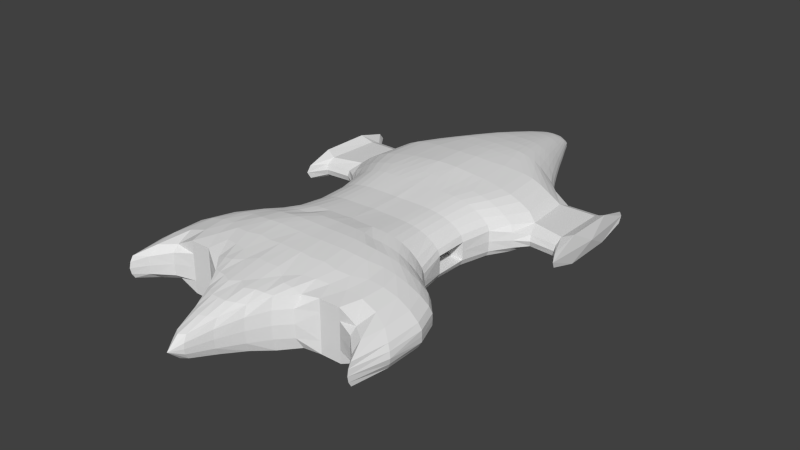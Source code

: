 # Source: carrier.blend  (saved by Blender 2.67.0; exported with 4.5.12 LTS)
import bpy
from mathutils import Matrix  # noqa: F401  (used for matrix-valued properties, if any)

bpy.ops.wm.read_factory_settings(use_empty=True)
scene = bpy.context.scene
scene.name = 'Scene'

# ---- collections
col_collection_1 = bpy.data.collections.new('Collection 1'); scene.collection.children.link(col_collection_1)

# ---- world
world_world = bpy.data.worlds.new('World'); scene.world = world_world
world_world.color = (0.05088, 0.05088, 0.05088)
world_world.use_sun_shadow = False
world_world.sun_shadow_jitter_overblur = 0.0
world_world.cycles.sampling_method = 'MANUAL'
world_world.cycles.sample_map_resolution = 256

# ---- meshes
me_cube_001 = bpy.data.meshes.new('Cube.001')
me_cube_001.from_pydata([(3.613, -4.86, 0.1515), (3.401, -5.875, 0.1596), (3.538, -4.818, 0.301), (3.612, -3.819, 0.1505), (3.524, -3.831, 0.3023), (3.398, -5.795, 0.2942), (3.172, -5.518, 0.2325), (3.268, -3.794, 0.4816), (3.283, -4.619, 0.4716), (3.369, -3.157, 0.1502), (3.287, -3.173, 0.3032), (3.049, -3.176, 0.4802), (3.171, -5.237, 0.4389), (2.767, -5.104, 0.3016), (2.907, -3.754, 0.6387), (2.723, -3.184, 0.6398), (2.891, -4.438, 0.5988), (3.009, -2.755, 0.1491), (2.937, -2.76, 0.3022), (2.72, -2.763, 0.4805), (2.427, -2.768, 0.6419), (2.784, -4.933, 0.4552), (2.291, -4.906, 0.3627), (2.5, -3.752, 0.7421), (2.377, -3.188, 0.7517), (2.131, -2.765, 0.7593), (2.449, -4.372, 0.7182), (1.732, -4.906, 0.3627), (2.561, -2.418, 0.1485), (2.497, -2.419, 0.3013), (2.31, -2.42, 0.4817), (2.063, -2.421, 0.6466), (1.809, -2.42, 0.7624), (2.291, -4.906, 0.7014), (1.732, -4.906, 0.7014), (2.112, -3.782, 0.7992), (2.034, -3.194, 0.8179), (1.83, -2.764, 0.8255), (1.552, -2.42, 0.8266), (2.011, -4.376, 0.7652), (1.226, -5.168, 0.37), (2.194, -1.99, 0.1786), (2.139, -1.995, 0.325), (1.978, -1.995, 0.4978), (1.768, -1.995, 0.6565), (1.548, -1.995, 0.7666), (1.328, -1.995, 0.8281), (1.587, -4.432, 0.7805), (1.289, -5.003, 0.6734), (1.758, -3.969, 0.8438), (1.664, -3.305, 0.9015), (1.504, -2.813, 0.9027), (1.295, -2.42, 0.8674), (1.108, -1.995, 0.8672), (0.8995, -5.52, 0.364), (2.024, -1.18, 0.2458), (1.958, -1.181, 0.3837), (1.82, -1.181, 0.518), (1.636, -1.181, 0.6322), (1.436, -1.181, 0.7152), (1.233, -1.181, 0.7662), (1.028, -1.181, 0.7961), (1.245, -4.494, 0.8112), (1.388, -4.019, 0.879), (0.8847, -5.438, 0.6878), (1.32, -3.338, 0.9459), (1.199, -2.828, 0.9437), (1.038, -2.42, 0.8814), (0.8882, -1.995, 0.8807), (0.8243, -1.181, 0.8092), (1.047, -5.017, 0.7568), (0.6182, -6.038, 0.3207), (2.028, -0.2945, 0.2458), (1.961, -0.2911, 0.4108), (1.822, -0.2898, 0.5381), (1.638, -0.2895, 0.6448), (1.438, -0.2894, 0.7223), (1.235, -0.2894, 0.7702), (1.031, -0.2897, 0.7982), (0.8267, -0.2912, 0.8109), (0.9189, -4.576, 0.8222), (0.9915, -3.963, 0.914), (0.9767, -3.336, 0.9662), (0.8072, -5.028, 0.7898), (0.59, -5.924, 0.5791), (0.8979, -2.83, 0.9719), (0.7839, -2.41, 0.9351), (0.6681, -1.995, 0.8827), (0.6201, -1.182, 0.8138), (0.6226, -0.2966, 0.8165), (0.6915, -5.502, 0.7165), (0.3615, -6.675, 0.2359), (2.207, 0.5147, 0.2794), (2.146, 0.5271, 0.4262), (1.982, 0.5304, 0.5685), (1.772, 0.5308, 0.6991), (1.554, 0.5308, 0.7901), (1.335, 0.5308, 0.8416), (1.115, 0.5308, 0.8738), (0.8955, 0.5284, 0.8862), (0.6772, 0.5106, 0.8927), (0.4166, -0.3006, 0.8202), (0.5823, -4.856, 0.8027), (0.6444, -4.017, 0.9192), (0.6467, -3.351, 0.9699), (0.5992, -2.836, 0.9802), (0.4815, -5.545, 0.7352), (0.3366, -6.525, 0.4566), (0.5251, -2.409, 0.9528), (0.4478, -1.995, 0.8836), (0.4151, -1.182, 0.8163), (0.4525, 0.5039, 0.8987), (0.4057, -6.055, 0.6212), (0.1693, -7.31, 0.1366), (2.606, 0.9275, 0.2132), (2.508, 0.9973, 0.3715), (2.274, 1.029, 0.5349), (2.033, 1.034, 0.6805), (1.789, 1.034, 0.7842), (1.545, 1.034, 0.8451), (1.295, 1.046, 0.8841), (1.043, 1.053, 0.9075), (0.7863, 1.046, 0.9282), (0.2639, -2.405, 0.9551), (0.2257, -1.991, 0.8836), (0.5225, 1.041, 0.9479), (0.2091, -0.3072, 0.8229), (0.2086, -1.177, 0.8184), (0.227, 0.4965, 0.8997), (0.3229, -3.994, 0.9365), (0.3242, -3.353, 0.9726), (0.3009, -2.838, 0.9808), (0.2833, -5.215, 0.7794), (0.2409, -5.657, 0.7373), (0.2065, -6.159, 0.6366), (0.1433, -7.206, 0.2968), (0.2607, 1.038, 0.9587), (0.2993, -4.692, 0.8594), (0.1738, -6.674, 0.4825), (2.961, 1.202, 0.157), (2.83, 1.569, 0.2962), (2.587, 1.677, 0.4873), (2.277, 1.69, 0.6533), (1.993, 1.691, 0.7675), (1.708, 1.701, 0.8337), (1.408, 1.728, 0.8846), (1.126, 1.733, 0.9295), (0.8451, 1.708, 0.9659), (0.5631, 1.697, 0.9997), (0.2824, 1.697, 1.025), (3.718, 1.141, 0.157), (2.452, 2.832, 0.4764), (2.161, 2.827, 0.6527), (1.892, 2.827, 0.7686), (1.62, 2.814, 0.832), (1.338, 2.764, 0.8834), (1.069, 2.718, 0.9307), (0.7965, 2.641, 0.9649), (0.5293, 2.6, 0.9945), (0.2654, 2.585, 1.018), (3.711, 1.389, 0.2717), (2.706, 2.894, 0.2631), (0.6848, 3.317, 0.9372), (0.4576, 3.299, 0.9575), (0.2298, 3.291, 0.9723), (3.961, 0.7068, 0.1859), (2.012, 3.409, 0.4822), (1.789, 3.401, 0.6546), (1.566, 3.4, 0.7695), (1.345, 3.398, 0.8291), (1.128, 3.376, 0.8755), (0.9118, 3.358, 0.912), (0.5753, 3.812, 0.9071), (0.387, 3.804, 0.9185), (0.1948, 3.801, 0.9263), (3.683, 2.972, 0.223), (4.003, 1.481, 0.3937), (2.224, 3.442, 0.2831), (0.7627, 3.815, 0.8938), (0.4869, 4.325, 0.8468), (0.3246, 4.318, 0.8564), (0.1619, 4.313, 0.8616), (2.751, 3.234, 0.1083), (1.684, 3.796, 0.4834), (1.497, 3.787, 0.6547), (1.31, 3.786, 0.7697), (1.125, 3.79, 0.8282), (0.9442, 3.804, 0.8708), (0.6479, 4.329, 0.8317), (0.3994, 4.891, 0.7551), (0.2634, 4.886, 0.7644), (0.1296, 4.88, 0.7694), (3.683, 3.273, 0.1002), (4.0, 2.878, 0.3797), (2.271, 3.507, 0.1235), (1.845, 3.831, 0.2893), (0.5346, 4.894, 0.7392), (0.3149, 5.476, 0.6287), (0.205, 5.474, 0.6381), (0.09905, 5.464, 0.6447), (1.419, 4.348, 0.4349), (1.275, 4.33, 0.5796), (1.121, 4.322, 0.6887), (0.9639, 4.321, 0.7596), (0.8065, 4.325, 0.8052), (0.1535, 6.048, 0.498), (3.996, 3.679, 0.1636), (1.885, 3.871, 0.1292), (1.531, 4.378, 0.2746), (0.6675, 4.895, 0.7111), (0.4233, 5.474, 0.6132), (0.2395, 6.042, 0.4905), (0.07187, 6.032, 0.5067), (1.159, 4.941, 0.3699), (1.049, 4.92, 0.4949), (0.9265, 4.906, 0.5944), (0.7983, 4.898, 0.6648), (0.1238, 6.458, 0.3762), (0.05383, 6.442, 0.3862), (1.584, 4.408, 0.1243), (1.243, 4.969, 0.2325), (0.5278, 5.478, 0.585), (0.3218, 6.028, 0.4794), (0.1941, 6.437, 0.373), (1.29, 4.991, 0.09761), (0.8967, 5.552, 0.2866), (0.8186, 5.523, 0.3907), (0.7267, 5.502, 0.4767), (0.6296, 5.486, 0.5412), (0.15, 6.606, 0.322), (0.2166, 6.576, 0.3163), (0.0783, 6.637, 0.318), (0.9557, 5.583, 0.173), (0.3964, 6.041, 0.4522), (0.2542, 6.39, 0.3751), (0.991, 5.604, 0.05831), (0.6497, 6.154, 0.2031), (0.6024, 6.106, 0.2868), (0.5356, 6.08, 0.3583), (0.4702, 6.049, 0.4149), (0.2955, 6.438, 0.3418), (0.6849, 6.196, 0.1131), (0.3517, 6.428, 0.3186), (0.2751, 6.645, 0.2602), (0.7074, 6.222, 0.02034), (0.4552, 6.603, 0.1422), (0.4437, 6.515, 0.2078), (0.3792, 6.501, 0.2669), (0.3096, 6.728, 0.2025), (0.4674, 6.666, 0.07503), (0.3544, 6.769, 0.1441), (0.475, 6.709, 0.00462), (0.3848, 6.801, 0.09313), (0.3622, 6.907, 0.0335), (0.3632, 6.956, -0.009289), (0.1263, 7.142, 0.01659), (0.1294, 6.992, 0.1326), (0.2654, 7.033, 0.02592), (0.1537, 6.765, 0.2475), (0.2521, 6.871, 0.153), (0.317, 6.911, 0.08641), (0.3104, 7.041, -0.02042), (0.3339, 7.033, -0.04398), (3.613, -4.86, -0.1515), (3.401, -5.875, -0.1596), (3.406, -5.909, 0.0), (3.646, -4.883, 0.0), (3.538, -4.818, -0.301), (3.162, -5.526, 0.0), (3.612, -3.819, -0.1505), (3.524, -3.831, -0.3023), (3.398, -5.795, -0.2942), (3.172, -5.518, -0.2325), (3.618, -3.823, 0.0), (3.268, -3.794, -0.4816), (3.283, -4.619, -0.4716), (2.766, -5.113, 0.0), (3.369, -3.157, -0.1502), (3.287, -3.173, -0.3032), (3.049, -3.176, -0.4802), (3.171, -5.237, -0.4389), (2.767, -5.104, -0.3016), (3.376, -3.16, 0.0), (2.907, -3.754, -0.6387), (2.723, -3.184, -0.6398), (2.891, -4.438, -0.5988), (2.291, -4.906, 0.0), (3.009, -2.755, -0.1491), (2.937, -2.76, -0.3022), (2.72, -2.763, -0.4805), (2.427, -2.768, -0.6419), (2.784, -4.933, -0.4552), (2.291, -4.906, -0.3627), (3.016, -2.755, 0.0), (2.5, -3.752, -0.7421), (2.377, -3.188, -0.7517), (2.131, -2.765, -0.7593), (2.449, -4.372, -0.7182), (1.732, -4.906, -0.3627), (1.732, -4.906, 0.0), (2.561, -2.418, -0.1485), (2.497, -2.419, -0.3013), (2.31, -2.42, -0.4817), (2.063, -2.421, -0.6466), (1.809, -2.42, -0.7624), (2.291, -4.906, -0.7014), (1.732, -4.906, -0.7014), (1.241, -5.186, 0.0), (2.573, -2.413, 0.0), (2.112, -3.782, -0.7992), (2.034, -3.194, -0.8179), (1.83, -2.764, -0.8255), (1.552, -2.42, -0.8266), (2.011, -4.376, -0.7652), (1.226, -5.168, -0.37), (2.194, -1.99, -0.1786), (2.139, -1.995, -0.3158), (1.978, -1.995, -0.4886), (1.768, -1.995, -0.6565), (1.546, -1.996, -0.7666), (1.328, -1.995, -0.8281), (1.587, -4.432, -0.7805), (1.289, -5.003, -0.6734), (0.905, -5.547, 0.0), (2.207, -1.98, 0.0), (1.783, -3.92, -0.8215), (1.699, -3.222, -0.855), (1.527, -2.767, -0.8656), (1.295, -2.42, -0.8674), (1.108, -1.995, -0.861), (0.8995, -5.52, -0.364), (2.024, -1.18, -0.2397), (1.958, -1.181, -0.3645), (1.822, -1.18, -0.4969), (1.646, -1.177, -0.6181), (1.464, -1.174, -0.6995), (1.269, -1.171, -0.7453), (1.062, -1.172, -0.7681), (1.245, -4.494, -0.8112), (1.4, -3.99, -0.8883), (0.8847, -5.438, -0.6878), (0.6231, -6.064, 0.0), (2.024, -1.18, 0.002666), (1.355, -3.239, -0.8708), (1.223, -2.771, -0.88), (1.038, -2.42, -0.8751), (0.8882, -1.995, -0.8556), (0.8479, -1.181, -0.7798), (1.047, -5.017, -0.7568), (0.6182, -6.038, -0.3207), (2.028, -0.2945, -0.2397), (1.961, -0.2913, -0.3958), (1.824, -0.2918, -0.5158), (1.65, -0.3003, -0.6281), (1.474, -0.33, -0.7005), (1.28, -0.343, -0.7396), (1.072, -0.346, -0.7554), (0.8579, -0.3484, -0.7678), (0.9132, -4.572, -0.9017), (1.003, -3.934, -0.9775), (0.9925, -3.292, -0.9835), (0.8072, -5.028, -0.7898), (0.59, -5.924, -0.5791), (0.3707, -6.692, 0.0), (2.028, -0.2945, 0.0), (0.907, -2.806, -0.9661), (0.7799, -2.422, -0.8834), (0.6681, -1.995, -0.8764), (0.6308, -1.191, -0.7991), (0.639, -0.3441, -0.79), (0.6915, -5.502, -0.7165), (0.3615, -6.675, -0.2359), (2.207, 0.5147, -0.2794), (2.146, 0.5271, -0.417), (1.982, 0.5304, -0.5319), (1.772, 0.5308, -0.6808), (1.582, 0.4451, -0.766), (1.366, 0.4311, -0.8134), (1.142, 0.4358, -0.82), (0.9168, 0.4371, -0.8252), (0.6885, 0.4415, -0.8533), (0.422, -0.3212, -0.8076), (0.5778, -4.843, -0.8846), (0.6546, -3.989, -0.9849), (0.659, -3.313, -1.01), (0.6059, -2.815, -0.993), (0.4815, -5.545, -0.7352), (0.3366, -6.525, -0.4566), (0.1745, -7.323, 0.0), (2.219, 0.5057, 0.0), (0.5229, -2.423, -0.8834), (0.4478, -1.995, -0.8836), (0.4177, -1.185, -0.8114), (0.4569, 0.4664, -0.8766), (0.4057, -6.055, -0.6212), (0.1693, -7.31, -0.1366), (2.606, 0.9275, -0.2132), (2.508, 0.9973, -0.3715), (2.274, 1.029, -0.5166), (2.033, 1.034, -0.6439), (1.789, 1.034, -0.775), (1.545, 1.034, -0.8446), (1.287, 1.063, -0.848), (1.033, 1.071, -0.8529), (0.7714, 1.095, -0.8677), (0.2643, -2.408, -0.9704), (0.2257, -1.991, -0.8836), (0.5142, 1.094, -0.8791), (0.2098, -0.3008, -0.8152), (0.2088, -1.175, -0.8159), (0.2264, 0.5238, -0.8839), (0.3304, -3.969, -0.9871), (0.3322, -3.313, -1.013), (0.3054, -2.814, -1.017), (0.2833, -5.215, -0.7794), (0.2409, -5.657, -0.7373), (0.2065, -6.159, -0.6366), (0.1433, -7.206, -0.2968), (2.625, 0.9143, 0.0), (0.2614, 1.035, -0.8836), (0.3018, -4.692, -0.9191), (0.1738, -6.674, -0.4825), (2.961, 1.202, -0.157), (2.83, 1.569, -0.2962), (2.587, 1.677, -0.4873), (2.277, 1.69, -0.6442), (1.993, 1.691, -0.767), (1.712, 1.691, -0.8297), (1.43, 1.691, -0.8706), (1.148, 1.691, -0.8777), (0.8278, 1.839, -0.8727), (0.5482, 1.864, -0.8735), (0.2749, 1.853, -0.8691), (2.983, 1.147, 0.0), (3.693, 1.099, 0.0), (3.718, 1.141, -0.157), (2.452, 2.832, -0.4624), (2.161, 2.827, -0.6337), (1.892, 2.827, -0.746), (1.623, 2.827, -0.8049), (1.354, 2.827, -0.8457), (1.085, 2.827, -0.8574), (0.8162, 2.827, -0.8585), (0.5471, 2.827, -0.8585), (0.2761, 2.801, -0.85), (3.711, 1.389, -0.2717), (2.706, 2.894, -0.2565), (0.6758, 3.4, -0.7842), (0.4531, 3.4, -0.7842), (0.2288, 3.4, -0.7842), (3.99, 0.6044, 0.0), (3.961, 0.7068, -0.1859), (2.012, 3.409, -0.4611), (1.789, 3.401, -0.6001), (1.566, 3.4, -0.6926), (1.344, 3.4, -0.7401), (1.121, 3.4, -0.7745), (0.8984, 3.4, -0.7836), (0.5654, 3.786, -0.7503), (0.379, 3.786, -0.7503), (0.1914, 3.788, -0.7503), (3.683, 2.972, -0.223), (4.003, 1.481, -0.3937), (2.224, 3.442, -0.3), (0.7516, 3.786, -0.7496), (0.4816, 4.315, -0.7106), (0.3201, 4.315, -0.7129), (0.1595, 4.315, -0.7132), (2.751, 3.234, -0.1045), (1.684, 3.796, -0.4393), (1.497, 3.787, -0.5725), (1.31, 3.786, -0.6618), (1.124, 3.786, -0.7076), (0.9378, 3.786, -0.7409), (0.6429, 4.315, -0.7041), (0.3968, 4.891, -0.6658), (0.2609, 4.891, -0.6699), (0.1281, 4.889, -0.6711), (4.094, 2.187, 0.0), (3.683, 3.273, -0.1002), (4.0, 2.878, -0.3797), (2.271, 3.507, -0.1067), (1.845, 3.831, -0.2885), (0.5324, 4.89, -0.6565), (0.3136, 5.478, -0.6059), (0.2037, 5.479, -0.611), (0.09823, 5.472, -0.6137), (2.76, 3.282, 0.0), (1.419, 4.348, -0.4037), (1.275, 4.33, -0.5161), (1.121, 4.321, -0.5999), (0.9629, 4.317, -0.654), (0.8033, 4.315, -0.6878), (0.1528, 6.051, -0.538), (3.982, 3.798, 0.0), (3.642, 3.325, 0.0), (3.996, 3.679, -0.1636), (1.885, 3.871, -0.1538), (2.283, 3.521, 0.003825), (1.531, 4.378, -0.2761), (0.6661, 4.892, -0.6374), (0.4223, 5.474, -0.5959), (0.2388, 6.044, -0.5336), (0.07146, 6.037, -0.5426), (1.159, 4.941, -0.3776), (1.049, 4.919, -0.4746), (0.9263, 4.905, -0.5504), (0.7978, 4.896, -0.6033), (0.1236, 6.46, -0.4642), (0.05367, 6.445, -0.4703), (1.584, 4.408, -0.1472), (1.891, 3.883, -0.006782), (1.243, 4.969, -0.2674), (0.5272, 5.478, -0.5762), (0.3213, 6.029, -0.5259), (0.1937, 6.438, -0.462), (1.29, 4.991, -0.1512), (0.8966, 5.552, -0.3509), (0.8186, 5.522, -0.4315), (0.7266, 5.502, -0.4964), (0.6293, 5.485, -0.5442), (0.1498, 6.607, -0.4297), (0.2164, 6.577, -0.4248), (0.07819, 6.639, -0.4271), (0.9557, 5.583, -0.2591), (1.599, 4.419, -0.01326), (0.396, 6.041, -0.5068), (0.2539, 6.39, -0.4623), (0.991, 5.604, -0.1598), (1.304, 4.999, -0.02974), (0.6497, 6.154, -0.3209), (0.6023, 6.106, -0.3849), (0.5355, 6.08, -0.4385), (0.47, 6.049, -0.4797), (0.2953, 6.438, -0.4394), (0.6849, 6.196, -0.2483), (0.3515, 6.428, -0.4217), (0.275, 6.646, -0.3848), (0.7074, 6.222, -0.1676), (1.003, 5.61, -0.05333), (0.4552, 6.603, -0.291), (0.4437, 6.515, -0.3398), (0.3791, 6.501, -0.3851), (0.3095, 6.728, -0.3434), (0.4674, 6.666, -0.2373), (0.3543, 6.769, -0.2991), (0.475, 6.709, -0.1763), (0.7196, 6.22, -0.07554), (0.3848, 6.801, -0.2589), (0.3622, 6.907, -0.2115), (0.3632, 6.956, -0.1763), (0.5004, 6.679, -0.08659), (0.3511, 6.994, -0.09472), (0.1254, 7.195, -0.09354), (0.1263, 7.142, -0.1964), (0.2644, 7.095, -0.09447), (0.1294, 6.992, -0.2919), (0.2654, 7.033, -0.2059), (0.1536, 6.765, -0.3777), (0.252, 6.871, -0.3076), (0.317, 6.911, -0.2563), (0.3104, 7.042, -0.1678), (0.3339, 7.033, -0.1473), (-3.613, -4.86, 0.1515), (-3.401, -5.875, 0.1596), (-3.538, -4.818, 0.301), (-3.612, -3.819, 0.1505), (-3.524, -3.831, 0.3023), (-3.398, -5.795, 0.2942), (-3.172, -5.518, 0.2325), (-3.268, -3.794, 0.4816), (-3.283, -4.619, 0.4716), (-3.369, -3.157, 0.1502), (-3.287, -3.173, 0.3032), (-3.049, -3.176, 0.4802), (-3.171, -5.237, 0.4389), (-2.767, -5.104, 0.3016), (-2.907, -3.754, 0.6387), (-2.723, -3.184, 0.6398), (-2.891, -4.438, 0.5988), (-3.009, -2.755, 0.1491), (-2.937, -2.76, 0.3022), (-2.72, -2.763, 0.4805), (-2.427, -2.768, 0.6419), (-2.784, -4.933, 0.4552), (-2.291, -4.906, 0.3627), (-2.5, -3.752, 0.7421), (-2.377, -3.188, 0.7517), (-2.131, -2.765, 0.7593), (-2.449, -4.372, 0.7182), (-1.732, -4.906, 0.3627), (-2.561, -2.418, 0.1485), (-2.497, -2.419, 0.3013), (-2.31, -2.42, 0.4817), (-2.063, -2.421, 0.6466), (-1.809, -2.42, 0.7624), (-2.291, -4.906, 0.7014), (-1.732, -4.906, 0.7014), (-2.112, -3.782, 0.7992), (-2.034, -3.194, 0.8179), (-1.83, -2.764, 0.8255), (-1.552, -2.42, 0.8266), (-2.011, -4.376, 0.7652), (-1.226, -5.168, 0.37), (-2.194, -1.99, 0.1786), (-2.139, -1.995, 0.325), (-1.978, -1.995, 0.4978), (-1.768, -1.995, 0.6565), (-1.548, -1.995, 0.7666), (-1.328, -1.995, 0.8281), (-1.587, -4.432, 0.7805), (-1.289, -5.003, 0.6734), (-1.758, -3.969, 0.8438), (-1.664, -3.305, 0.9015), (-1.504, -2.813, 0.9027), (-1.295, -2.42, 0.8674), (-1.108, -1.995, 0.8672), (-0.8995, -5.52, 0.364), (-2.024, -1.18, 0.2458), (-1.958, -1.181, 0.3837), (-1.82, -1.181, 0.518), (-1.636, -1.181, 0.6322), (-1.436, -1.181, 0.7152), (-1.233, -1.181, 0.7662), (-1.028, -1.181, 0.7961), (-1.245, -4.494, 0.8112), (-1.388, -4.019, 0.879), (-0.8847, -5.438, 0.6878), (-1.32, -3.338, 0.9459), (-1.199, -2.828, 0.9437), (-1.038, -2.42, 0.8814), (-0.8882, -1.995, 0.8807), (-0.8243, -1.181, 0.8092), (-1.047, -5.017, 0.7568), (-0.6182, -6.038, 0.3207), (-2.028, -0.2945, 0.2458), (-1.961, -0.2911, 0.4108), (-1.822, -0.2898, 0.5381), (-1.638, -0.2895, 0.6448), (-1.438, -0.2894, 0.7223), (-1.235, -0.2894, 0.7702), (-1.031, -0.2897, 0.7982), (-0.8267, -0.2912, 0.8109), (-0.9189, -4.576, 0.8222), (-0.9915, -3.963, 0.914), (-0.9767, -3.336, 0.9662), (-0.8072, -5.028, 0.7898), (-0.59, -5.924, 0.5791), (-0.8979, -2.83, 0.9719), (-0.7839, -2.41, 0.9351), (-0.6681, -1.995, 0.8827), (-0.6201, -1.182, 0.8138), (-0.6226, -0.2966, 0.8165), (-0.6915, -5.502, 0.7165), (-0.3615, -6.675, 0.2359), (-2.207, 0.5147, 0.2794), (-2.146, 0.5271, 0.4262), (-1.982, 0.5304, 0.5685), (-1.772, 0.5308, 0.6991), (-1.554, 0.5308, 0.7901), (-1.335, 0.5308, 0.8416), (-1.115, 0.5308, 0.8738), (-0.8955, 0.5284, 0.8862), (-0.6772, 0.5106, 0.8927), (-0.4166, -0.3006, 0.8202), (-0.5823, -4.856, 0.8027), (-0.6444, -4.017, 0.9192), (-0.6467, -3.351, 0.9699), (-0.5992, -2.836, 0.9802), (-0.4815, -5.545, 0.7352), (-0.3366, -6.525, 0.4566), (-0.5251, -2.409, 0.9528), (-0.4478, -1.995, 0.8836), (-0.4151, -1.182, 0.8163), (-0.4525, 0.5039, 0.8987), (-0.4057, -6.055, 0.6212), (-0.1693, -7.31, 0.1366), (-2.606, 0.9275, 0.2132), (-2.508, 0.9973, 0.3715), (-2.274, 1.029, 0.5349), (-2.033, 1.034, 0.6805), (-1.789, 1.034, 0.7842), (-1.545, 1.034, 0.8451), (-1.295, 1.046, 0.8841), (-1.043, 1.053, 0.9075), (-0.7863, 1.046, 0.9282), (-0.2639, -2.405, 0.9551), (-0.2257, -1.991, 0.8836), (-0.5225, 1.041, 0.9479), (-0.2091, -0.3072, 0.8229), (-0.2086, -1.177, 0.8184), (-0.227, 0.4965, 0.8997), (-0.3229, -3.994, 0.9365), (-0.3242, -3.353, 0.9726), (-0.3009, -2.838, 0.9808), (-0.2833, -5.215, 0.7794), (-0.2409, -5.657, 0.7373), (-0.2065, -6.159, 0.6366), (-0.1433, -7.206, 0.2968), (0.0, -1.961, 0.8836), (-0.2607, 1.038, 0.9587), (0.0, -0.3211, 0.8312), (0.0, -1.163, 0.8256), (-0.2993, -4.692, 0.8594), (-0.1738, -6.674, 0.4825), (-2.961, 1.202, 0.157), (-2.83, 1.569, 0.2962), (-2.587, 1.677, 0.4873), (-2.277, 1.69, 0.6533), (-1.993, 1.691, 0.7675), (-1.708, 1.701, 0.8337), (-1.408, 1.728, 0.8846), (-1.126, 1.733, 0.9295), (-0.8451, 1.708, 0.9659), (-0.5631, 1.697, 0.9997), (0.0, -2.398, 0.9505), (-0.2824, 1.697, 1.025), (0.0, 0.47, 0.9031), (0.0, 1.038, 0.9617), (0.0, -4.005, 0.9369), (0.0, -3.368, 0.9705), (0.0, -2.845, 0.9772), (0.0, -5.481, 0.7465), (0.0, -4.72, 0.8629), (0.0, -6.167, 0.6414), (0.0, -6.737, 0.4874), (0.0, -7.32, 0.2952), (0.0, 1.709, 1.026), (-3.718, 1.141, 0.157), (-2.452, 2.832, 0.4764), (-2.161, 2.827, 0.6527), (-1.892, 2.827, 0.7686), (-1.62, 2.814, 0.832), (-1.338, 2.764, 0.8834), (-1.069, 2.718, 0.9307), (-0.7965, 2.641, 0.9649), (-0.5293, 2.6, 0.9945), (-0.2654, 2.585, 1.018), (0.0, 2.557, 1.023), (-3.711, 1.389, 0.2717), (-2.706, 2.894, 0.2631), (-0.6848, 3.317, 0.9372), (-0.4576, 3.299, 0.9575), (-0.2298, 3.291, 0.9723), (0.0, 3.267, 0.9781), (-3.961, 0.7068, 0.1859), (-2.012, 3.409, 0.4822), (-1.789, 3.401, 0.6546), (-1.566, 3.4, 0.7695), (-1.345, 3.398, 0.8291), (-1.128, 3.376, 0.8755), (-0.9118, 3.358, 0.912), (-0.5753, 3.812, 0.9071), (-0.387, 3.804, 0.9185), (-0.1948, 3.801, 0.9263), (0.0, 3.795, 0.9314), (-3.683, 2.972, 0.223), (-4.003, 1.481, 0.3937), (-2.224, 3.442, 0.2831), (-0.7627, 3.815, 0.8938), (-0.4869, 4.325, 0.8468), (-0.3246, 4.318, 0.8564), (-0.1619, 4.313, 0.8616), (0.0, 4.309, 0.8614), (-2.751, 3.234, 0.1083), (-1.684, 3.796, 0.4834), (-1.497, 3.787, 0.6547), (-1.31, 3.786, 0.7697), (-1.125, 3.79, 0.8282), (-0.9442, 3.804, 0.8708), (-0.6479, 4.329, 0.8317), (-0.3994, 4.891, 0.7551), (-0.2634, 4.886, 0.7644), (-0.1296, 4.88, 0.7694), (0.0, 4.876, 0.7686), (-3.683, 3.273, 0.1002), (-4.0, 2.878, 0.3797), (-2.271, 3.507, 0.1235), (-1.845, 3.831, 0.2893), (-0.5346, 4.894, 0.7392), (-0.3149, 5.476, 0.6287), (-0.205, 5.474, 0.6381), (-0.09905, 5.464, 0.6447), (0.0, 5.451, 0.6479), (-1.419, 4.348, 0.4349), (-1.275, 4.33, 0.5796), (-1.121, 4.322, 0.6887), (-0.9639, 4.321, 0.7596), (-0.8065, 4.325, 0.8052), (-0.1535, 6.048, 0.498), (-3.996, 3.679, 0.1636), (-1.885, 3.871, 0.1292), (-1.531, 4.378, 0.2746), (-0.6675, 4.895, 0.7111), (-0.4233, 5.474, 0.6132), (-0.2395, 6.042, 0.4905), (-0.07187, 6.032, 0.5067), (0.0, 5.996, 0.517), (-1.159, 4.941, 0.3699), (-1.049, 4.92, 0.4949), (-0.9265, 4.906, 0.5944), (-0.7983, 4.898, 0.6648), (-0.1238, 6.458, 0.3762), (-0.05383, 6.442, 0.3862), (-1.584, 4.408, 0.1243), (-1.243, 4.969, 0.2325), (-0.5278, 5.478, 0.585), (-0.3218, 6.028, 0.4794), (-0.1941, 6.437, 0.373), (0.0, 6.387, 0.4048), (-1.29, 4.991, 0.09761), (-0.8967, 5.552, 0.2866), (-0.8186, 5.523, 0.3907), (-0.7267, 5.502, 0.4767), (-0.6296, 5.486, 0.5412), (-0.15, 6.606, 0.322), (-0.2166, 6.576, 0.3163), (-0.0783, 6.637, 0.318), (5.821e-10, 6.583, 0.3415), (-0.9557, 5.583, 0.173), (-0.3964, 6.041, 0.4522), (-0.2542, 6.39, 0.3751), (-0.991, 5.604, 0.05831), (-0.6497, 6.154, 0.2031), (-0.6024, 6.106, 0.2868), (-0.5356, 6.08, 0.3583), (-0.4702, 6.049, 0.4149), (-0.2955, 6.438, 0.3418), (-0.6849, 6.196, 0.1131), (-0.3517, 6.428, 0.3186), (-0.2751, 6.645, 0.2602), (-0.7074, 6.222, 0.02034), (-0.4552, 6.603, 0.1422), (-0.4437, 6.515, 0.2078), (-0.3792, 6.501, 0.2669), (-0.3096, 6.728, 0.2025), (-0.4674, 6.666, 0.07503), (-0.3544, 6.769, 0.1441), (-0.475, 6.709, 0.00462), (-0.3848, 6.801, 0.09313), (-0.3622, 6.907, 0.0335), (-0.3632, 6.956, -0.009289), (0.0, 7.179, 0.01437), (0.0, 7.026, 0.1308), (-0.1263, 7.142, 0.01659), (-3.881e-11, 6.773, 0.2622), (-0.1294, 6.992, 0.1326), (-0.2654, 7.033, 0.02592), (-0.1537, 6.765, 0.2475), (-0.2521, 6.871, 0.153), (-0.317, 6.911, 0.08641), (-0.3104, 7.041, -0.02042), (-0.3339, 7.033, -0.04398), (-3.613, -4.86, -0.1515), (-3.401, -5.875, -0.1596), (-3.406, -5.909, 0.0), (-3.646, -4.883, 0.0), (-3.538, -4.818, -0.301), (-3.162, -5.526, 0.0), (-3.612, -3.819, -0.1505), (-3.524, -3.831, -0.3023), (-3.398, -5.795, -0.2942), (-3.172, -5.518, -0.2325), (-3.618, -3.823, 0.0), (-3.268, -3.794, -0.4816), (-3.283, -4.619, -0.4716), (-2.766, -5.113, 0.0), (-3.369, -3.157, -0.1502), (-3.287, -3.173, -0.3032), (-3.049, -3.176, -0.4802), (-3.171, -5.237, -0.4389), (-2.767, -5.104, -0.3016), (-3.376, -3.16, 0.0), (-2.907, -3.754, -0.6387), (-2.723, -3.184, -0.6398), (-2.891, -4.438, -0.5988), (-2.291, -4.906, 0.0), (-3.009, -2.755, -0.1491), (-2.937, -2.76, -0.3022), (-2.72, -2.763, -0.4805), (-2.427, -2.768, -0.6419), (-2.784, -4.933, -0.4552), (-2.291, -4.906, -0.3627), (-3.016, -2.755, 0.0), (-2.5, -3.752, -0.7421), (-2.377, -3.188, -0.7517), (-2.131, -2.765, -0.7593), (-2.449, -4.372, -0.7182), (-1.732, -4.906, -0.3627), (-1.732, -4.906, 0.0), (-2.561, -2.418, -0.1485), (-2.497, -2.419, -0.3013), (-2.31, -2.42, -0.4817), (-2.063, -2.421, -0.6466), (-1.809, -2.42, -0.7624), (-2.291, -4.906, -0.7014), (-1.732, -4.906, -0.7014), (-1.241, -5.186, 0.0), (-2.573, -2.413, 0.0), (-2.112, -3.782, -0.7992), (-2.034, -3.194, -0.8179), (-1.83, -2.764, -0.8255), (-1.552, -2.42, -0.8266), (-2.011, -4.376, -0.7652), (-1.226, -5.168, -0.37), (-2.194, -1.99, -0.1786), (-2.139, -1.995, -0.3158), (-1.978, -1.995, -0.4886), (-1.768, -1.995, -0.6565), (-1.546, -1.996, -0.7666), (-1.328, -1.995, -0.8281), (-1.587, -4.432, -0.7805), (-1.289, -5.003, -0.6734), (-0.905, -5.547, 0.0), (-2.207, -1.98, 0.0), (-1.783, -3.92, -0.8215), (-1.699, -3.222, -0.855), (-1.527, -2.767, -0.8656), (-1.295, -2.42, -0.8674), (-1.108, -1.995, -0.861), (-0.8995, -5.52, -0.364), (-2.024, -1.18, -0.2397), (-1.958, -1.181, -0.3645), (-1.822, -1.18, -0.4969), (-1.646, -1.177, -0.6181), (-1.464, -1.174, -0.6995), (-1.269, -1.171, -0.7453), (-1.062, -1.172, -0.7681), (-1.245, -4.494, -0.8112), (-1.4, -3.99, -0.8883), (-0.8847, -5.438, -0.6878), (-0.6231, -6.064, 0.0), (-2.024, -1.18, 0.002666), (-1.355, -3.239, -0.8708), (-1.223, -2.771, -0.88), (-1.038, -2.42, -0.8751), (-0.8882, -1.995, -0.8556), (-0.8479, -1.181, -0.7798), (-1.047, -5.017, -0.7568), (-0.6182, -6.038, -0.3207), (-2.028, -0.2945, -0.2397), (-1.961, -0.2913, -0.3958), (-1.824, -0.2918, -0.5158), (-1.65, -0.3003, -0.6281), (-1.474, -0.33, -0.7005), (-1.28, -0.343, -0.7396), (-1.072, -0.346, -0.7554), (-0.8579, -0.3484, -0.7678), (-0.9132, -4.572, -0.9017), (-1.003, -3.934, -0.9775), (-0.9925, -3.292, -0.9835), (-0.8072, -5.028, -0.7898), (-0.59, -5.924, -0.5791), (-0.3707, -6.692, 0.0), (-2.028, -0.2945, 0.0), (-0.907, -2.806, -0.9661), (-0.7799, -2.422, -0.8834), (-0.6681, -1.995, -0.8764), (-0.6308, -1.191, -0.7991), (-0.639, -0.3441, -0.79), (-0.6915, -5.502, -0.7165), (-0.3615, -6.675, -0.2359), (-2.207, 0.5147, -0.2794), (-2.146, 0.5271, -0.417), (-1.982, 0.5304, -0.5319), (-1.772, 0.5308, -0.6808), (-1.582, 0.4451, -0.766), (-1.366, 0.4311, -0.8134), (-1.142, 0.4358, -0.82), (-0.9168, 0.4371, -0.8252), (-0.6885, 0.4415, -0.8533), (-0.422, -0.3212, -0.8076), (-0.5778, -4.843, -0.8846), (-0.6546, -3.989, -0.9849), (-0.659, -3.313, -1.01), (-0.6059, -2.815, -0.993), (-0.4815, -5.545, -0.7352), (-0.3366, -6.525, -0.4566), (-0.1745, -7.323, 0.0), (-2.219, 0.5057, 0.0), (-0.5229, -2.423, -0.8834), (-0.4478, -1.995, -0.8836), (-0.4177, -1.185, -0.8114), (-0.4569, 0.4664, -0.8766), (-0.4057, -6.055, -0.6212), (-0.1693, -7.31, -0.1366), (-2.606, 0.9275, -0.2132), (-2.508, 0.9973, -0.3715), (-2.274, 1.029, -0.5166), (-2.033, 1.034, -0.6439), (-1.789, 1.034, -0.775), (-1.545, 1.034, -0.8446), (-1.287, 1.063, -0.848), (-1.033, 1.071, -0.8529), (-0.7714, 1.095, -0.8677), (-0.2643, -2.408, -0.9704), (-0.2257, -1.991, -0.8836), (-0.5142, 1.094, -0.8791), (-0.2098, -0.3008, -0.8152), (-0.2088, -1.175, -0.8159), (-0.2264, 0.5238, -0.8839), (-0.3304, -3.969, -0.9871), (-0.3322, -3.313, -1.013), (-0.3054, -2.814, -1.017), (-0.2833, -5.215, -0.7794), (-0.2409, -5.657, -0.7373), (-0.2065, -6.159, -0.6366), (-0.1433, -7.206, -0.2968), (0.0, -7.632, 0.0), (-2.625, 0.9143, 0.0), (0.0, -1.961, -0.8836), (-0.2614, 1.035, -0.8836), (0.0, -0.3051, -0.8226), (0.0, -1.159, -0.8228), (-0.3018, -4.692, -0.9191), (-0.1738, -6.674, -0.4825), (-2.961, 1.202, -0.157), (-2.83, 1.569, -0.2962), (-2.587, 1.677, -0.4873), (-2.277, 1.69, -0.6442), (-1.993, 1.691, -0.767), (-1.712, 1.691, -0.8297), (-1.43, 1.691, -0.8706), (-1.148, 1.691, -0.8777), (-0.8278, 1.839, -0.8727), (-0.5482, 1.864, -0.8735), (0.0, -2.398, -0.9852), (-0.2749, 1.853, -0.8691), (0.0, 0.5131, -0.883), (0.0, 1.109, -0.8786), (0.0, -3.981, -0.982), (0.0, -3.327, -1.011), (0.0, -2.82, -1.019), (0.0, -5.481, -0.7465), (0.0, -4.72, -0.9072), (0.0, -6.167, -0.6414), (0.0, -6.737, -0.4874), (0.0, -7.32, -0.2952), (-2.983, 1.147, 0.0), (0.0, 1.806, -0.862), (-3.693, 1.099, 0.0), (-3.718, 1.141, -0.157), (-2.452, 2.832, -0.4624), (-2.161, 2.827, -0.6337), (-1.892, 2.827, -0.746), (-1.623, 2.827, -0.8049), (-1.354, 2.827, -0.8457), (-1.085, 2.827, -0.8574), (-0.8162, 2.827, -0.8585), (-0.5471, 2.827, -0.8585), (-0.2761, 2.801, -0.85), (0.0, 2.718, -0.8127), (-3.711, 1.389, -0.2717), (-2.706, 2.894, -0.2565), (-0.6758, 3.4, -0.7842), (-0.4531, 3.4, -0.7842), (-0.2288, 3.4, -0.7842), (0.0, 3.36, -0.7848), (-3.99, 0.6044, 0.0), (-3.961, 0.7068, -0.1859), (-2.012, 3.409, -0.4611), (-1.789, 3.401, -0.6001), (-1.566, 3.4, -0.6926), (-1.344, 3.4, -0.7401), (-1.121, 3.4, -0.7745), (-0.8984, 3.4, -0.7836), (-0.5654, 3.786, -0.7503), (-0.379, 3.786, -0.7503), (-0.1914, 3.788, -0.7503), (0.0, 3.798, -0.7441), (-3.683, 2.972, -0.223), (-4.003, 1.481, -0.3937), (-2.224, 3.442, -0.3), (-0.7516, 3.786, -0.7496), (-0.4816, 4.315, -0.7106), (-0.3201, 4.315, -0.7129), (-0.1595, 4.315, -0.7132), (0.0, 4.317, -0.711), (-2.751, 3.234, -0.1045), (-1.684, 3.796, -0.4393), (-1.497, 3.787, -0.5725), (-1.31, 3.786, -0.6618), (-1.124, 3.786, -0.7076), (-0.9378, 3.786, -0.7409), (-0.6429, 4.315, -0.7041), (-0.3968, 4.891, -0.6658), (-0.2609, 4.891, -0.6699), (-0.1281, 4.889, -0.6711), (0.0, 4.887, -0.6697), (-4.094, 2.187, 0.0), (-3.683, 3.273, -0.1002), (-4.0, 2.878, -0.3797), (-2.271, 3.507, -0.1067), (-1.845, 3.831, -0.2885), (-0.5324, 4.89, -0.6565), (-0.3136, 5.478, -0.6059), (-0.2037, 5.479, -0.611), (-0.09823, 5.472, -0.6137), (0.0, 5.46, -0.6141), (-2.76, 3.282, 0.0), (-1.419, 4.348, -0.4037), (-1.275, 4.33, -0.5161), (-1.121, 4.321, -0.5999), (-0.9629, 4.317, -0.654), (-0.8033, 4.315, -0.6878), (-0.1528, 6.051, -0.538), (-3.982, 3.798, 0.0), (-3.642, 3.325, 0.0), (-3.996, 3.679, -0.1636), (-1.885, 3.871, -0.1538), (-2.283, 3.521, 0.003825), (-1.531, 4.378, -0.2761), (-0.6661, 4.892, -0.6374), (-0.4223, 5.474, -0.5959), (-0.2388, 6.044, -0.5336), (-0.07146, 6.037, -0.5426), (0.0, 6.003, -0.5474), (-1.159, 4.941, -0.3776), (-1.049, 4.919, -0.4746), (-0.9263, 4.905, -0.5504), (-0.7978, 4.896, -0.6033), (-0.1236, 6.46, -0.4642), (-0.05367, 6.445, -0.4703), (-1.584, 4.408, -0.1472), (-1.891, 3.883, -0.006782), (-1.243, 4.969, -0.2674), (-0.5272, 5.478, -0.5762), (-0.3213, 6.029, -0.5259), (-0.1937, 6.438, -0.462), (0.0, 6.39, -0.4815), (-1.29, 4.991, -0.1512), (-0.8966, 5.552, -0.3509), (-0.8186, 5.522, -0.4315), (-0.7266, 5.502, -0.4964), (-0.6293, 5.485, -0.5442), (-0.1498, 6.607, -0.4297), (-0.2164, 6.577, -0.4248), (-0.07819, 6.639, -0.4271), (2.328e-10, 6.586, -0.4424), (-0.9557, 5.583, -0.2591), (-1.599, 4.419, -0.01326), (-0.396, 6.041, -0.5068), (-0.2539, 6.39, -0.4623), (-0.991, 5.604, -0.1598), (-1.304, 4.999, -0.02974), (-0.6497, 6.154, -0.3209), (-0.6023, 6.106, -0.3849), (-0.5355, 6.08, -0.4385), (-0.47, 6.049, -0.4797), (-0.2953, 6.438, -0.4394), (-0.6849, 6.196, -0.2483), (-0.3515, 6.428, -0.4217), (-0.275, 6.646, -0.3848), (-0.7074, 6.222, -0.1676), (-1.003, 5.61, -0.05333), (-0.4552, 6.603, -0.291), (-0.4437, 6.515, -0.3398), (-0.3791, 6.501, -0.3851), (-0.3095, 6.728, -0.3434), (-0.4674, 6.666, -0.2373), (-0.3543, 6.769, -0.2991), (-0.475, 6.709, -0.1763), (-0.7196, 6.22, -0.07554), (-0.3848, 6.801, -0.2589), (-0.3622, 6.907, -0.2115), (-0.3632, 6.956, -0.1763), (-0.5004, 6.679, -0.08659), (-0.3511, 6.994, -0.09472), (0.0, 7.231, -0.09329), (0.0, 7.179, -0.194), (-0.1254, 7.195, -0.09354), (0.0, 7.027, -0.2902), (-0.1263, 7.142, -0.1964), (-0.2644, 7.095, -0.09447), (7.761e-11, 6.774, -0.3884), (-0.1294, 6.992, -0.2919), (-0.2654, 7.033, -0.2059), (-0.1536, 6.765, -0.3777), (-0.252, 6.871, -0.3076), (-0.317, 6.911, -0.2563), (-0.3104, 7.042, -0.1678), (-0.3339, 7.033, -0.1473), (0.0, -0.2945, -0.2397), (0.0, -0.2945, 0.2458), (0.0, -1.18, -0.2397), (0.0, -1.18, 0.2458)], [], [(0, 1, 265, 266), (92, 72, 364, 389), (127, 126, 701, 702), (126, 128, 717, 701), (114, 92, 389, 418), (139, 114, 418, 433), (149, 727, 718, 136), (128, 136, 718, 717), (149, 159, 738, 727), (194, 182, 487, 498), (159, 164, 744, 738), (174, 755, 744, 164), (207, 194, 498, 511), (219, 207, 511, 525), (181, 763, 755, 174), (224, 219, 525, 529), (181, 191, 774, 763), (191, 199, 783, 774), (235, 224, 529, 539), (244, 235, 539, 547), (251, 244, 547, 551), (199, 212, 797, 783), (212, 218, 809, 797), (182, 161, 175, 192), (161, 140, 160, 175), (139, 433, 434, 150), (150, 434, 450, 165), (175, 160, 176, 193), (192, 175, 193, 206), (127, 702, 699, 124), (9, 3, 273, 282), (41, 28, 308, 324), (123, 124, 699, 715), (55, 41, 324, 342), (130, 131, 721, 720), (131, 123, 715, 721), (129, 130, 720, 719), (28, 17, 293, 308), (17, 9, 282, 293), (137, 129, 719, 723), (3, 0, 266, 273), (1, 6, 268, 265), (6, 13, 276, 268), (13, 22, 286, 276), (27, 299, 286, 22), (27, 40, 307, 299), (40, 54, 323, 307), (54, 71, 341, 323), (71, 91, 363, 341), (91, 113, 388, 363), (56, 73, 74, 57), (57, 74, 75, 58), (58, 75, 76, 59), (59, 76, 77, 60), (60, 77, 78, 61), (61, 78, 79, 69), (69, 79, 89, 88), (88, 89, 101, 110), (110, 101, 126, 127), (73, 93, 94, 74), (74, 94, 95, 75), (75, 95, 96, 76), (76, 96, 97, 77), (77, 97, 98, 78), (78, 98, 99, 79), (79, 99, 100, 89), (89, 100, 111, 101), (101, 111, 128, 126), (115, 140, 141, 116), (116, 141, 142, 117), (117, 142, 143, 118), (118, 143, 144, 119), (119, 144, 145, 120), (120, 145, 146, 121), (121, 146, 147, 122), (122, 147, 148, 125), (125, 148, 149, 136), (93, 115, 116, 94), (94, 116, 117, 95), (95, 117, 118, 96), (96, 118, 119, 97), (97, 119, 120, 98), (98, 120, 121, 99), (99, 121, 122, 100), (100, 122, 125, 111), (111, 125, 136, 128), (140, 161, 151, 141), (141, 151, 152, 142), (142, 152, 153, 143), (143, 153, 154, 144), (144, 154, 155, 145), (145, 155, 156, 146), (146, 156, 157, 147), (157, 158, 148, 147), (158, 159, 149, 148), (161, 177, 166, 151), (151, 166, 167, 152), (152, 167, 168, 153), (153, 168, 169, 154), (154, 169, 170, 155), (155, 170, 171, 156), (171, 162, 157, 156), (162, 163, 158, 157), (163, 164, 159, 158), (177, 195, 183, 166), (166, 183, 184, 167), (167, 184, 185, 168), (168, 185, 186, 169), (169, 186, 187, 170), (170, 187, 178, 171), (178, 172, 162, 171), (172, 173, 163, 162), (173, 174, 164, 163), (195, 208, 200, 183), (183, 200, 201, 184), (184, 201, 202, 185), (185, 202, 203, 186), (186, 203, 204, 187), (187, 204, 188, 178), (188, 179, 172, 178), (179, 180, 173, 172), (180, 181, 174, 173), (208, 220, 213, 200), (200, 213, 214, 201), (201, 214, 215, 202), (202, 215, 216, 203), (203, 216, 209, 204), (204, 209, 196, 188), (196, 189, 179, 188), (189, 190, 180, 179), (190, 191, 181, 180), (220, 232, 225, 213), (213, 225, 226, 214), (214, 226, 227, 215), (215, 227, 228, 216), (216, 228, 221, 209), (209, 221, 210, 196), (196, 210, 197, 189), (197, 198, 190, 189), (190, 198, 199, 191), (232, 241, 236, 225), (225, 236, 237, 226), (226, 237, 238, 227), (227, 238, 239, 228), (228, 239, 233, 221), (221, 233, 222, 210), (210, 222, 211, 197), (197, 211, 205, 198), (198, 205, 212, 199), (241, 249, 245, 236), (236, 245, 246, 237), (237, 246, 247, 238), (238, 247, 242, 239), (239, 242, 240, 233), (233, 240, 234, 222), (222, 234, 223, 211), (211, 223, 217, 205), (205, 217, 218, 212), (42, 56, 57, 43), (43, 57, 58, 44), (44, 58, 59, 45), (45, 59, 60, 46), (46, 60, 61, 53), (53, 61, 69, 68), (68, 69, 88, 87), (87, 88, 110, 109), (110, 127, 124, 109), (29, 42, 43, 30), (30, 43, 44, 31), (31, 44, 45, 32), (32, 45, 46, 38), (38, 46, 53, 52), (52, 53, 68, 67), (67, 68, 87, 86), (87, 109, 108, 86), (109, 124, 123, 108), (10, 18, 19, 11), (11, 19, 20, 15), (15, 20, 25, 24), (24, 25, 37, 36), (36, 37, 51, 50), (50, 51, 66, 65), (65, 66, 85, 82), (82, 85, 105, 104), (104, 105, 131, 130), (18, 29, 30, 19), (19, 30, 31, 20), (20, 31, 32, 25), (25, 32, 38, 37), (37, 38, 52, 51), (51, 52, 67, 66), (66, 67, 86, 85), (85, 86, 108, 105), (105, 108, 123, 131), (4, 10, 11, 7), (7, 11, 15, 14), (14, 15, 24, 23), (23, 24, 36, 35), (35, 36, 50, 49), (49, 50, 65, 63), (63, 65, 82, 81), (81, 82, 104, 103), (103, 104, 130, 129), (2, 4, 7, 8), (8, 7, 14, 16), (16, 14, 23, 26), (26, 23, 35, 39), (39, 35, 49), (47, 49, 63), (62, 63, 81, 80), (80, 81, 103, 102), (102, 103, 129, 137), (5, 2, 8, 12), (12, 8, 16, 21), (21, 16, 26, 33), (33, 26, 39), (34, 39, 47), (48, 47, 62, 70), (70, 62, 80, 83), (83, 80, 102), (106, 102, 132, 133), (494, 206, 193, 478), (193, 176, 478), (176, 165, 450, 478), (177, 161, 182, 194), (195, 177, 194, 207), (208, 195, 207, 219), (220, 208, 219, 224), (232, 220, 224, 235), (241, 232, 235, 244), (249, 241, 244, 251), (487, 182, 192, 495), (495, 192, 206, 494), (10, 4, 3, 9), (84, 107, 91, 71), (29, 18, 17, 28), (12, 21, 13, 6), (0, 3, 4, 2), (48, 64, 54, 40), (34, 27, 22, 33), (42, 29, 28, 41), (107, 135, 113, 91), (115, 93, 92, 114), (160, 150, 165, 176), (73, 56, 55, 72), (140, 115, 114, 139), (18, 10, 9, 17), (56, 42, 41, 55), (21, 33, 22, 13), (93, 73, 72, 92), (5, 12, 6, 1), (1, 0, 2, 5), (64, 84, 71, 54), (140, 139, 150, 160), (34, 48, 40, 27), (818, 809, 218), (254, 251, 551, 552, 262), (252, 245, 249), (250, 246, 245), (248, 247, 246, 250), (243, 242, 247), (240, 242, 243), (231, 229, 258), (217, 223, 229), (231, 818, 218), (258, 230, 243), (253, 251, 254), (253, 249, 251), (113, 1008, 388), (133, 132, 722), (135, 1008, 113), (1008, 135, 726), (135, 138, 725, 726), (135, 107, 138), (138, 134, 724, 725), (107, 112, 134, 138), (107, 84, 112), (134, 133, 722, 724), (112, 106, 133, 134), (84, 64, 90), (84, 90, 106, 112), (132, 102, 137), (64, 48, 70), (132, 137, 723, 722), (64, 70, 83, 90), (90, 83, 102, 106), (34, 33, 39), (47, 39, 49), (62, 47, 63), (48, 34, 47), (843, 845, 258, 256), (842, 843, 256, 255), (1168, 842, 255, 553), (845, 231, 258), (845, 818, 231), (255, 256, 259, 257), (553, 255, 257, 555), (259, 260, 257), (252, 250, 245), (261, 262, 552, 555), (253, 252, 249), (260, 253, 257), (254, 261, 253), (243, 248, 259), (258, 259, 256), (248, 243, 247), (231, 217, 229), (231, 218, 217), (229, 230, 258), (230, 240, 243), (229, 223, 230), (234, 240, 230), (243, 259, 258), (230, 223, 234), (250, 260, 259), (252, 253, 260), (261, 555, 257), (253, 261, 257), (254, 262, 261), (252, 260, 250), (259, 248, 250), (263, 266, 265, 264), (372, 389, 364, 350), (409, 1013, 1012, 408), (408, 1012, 1028, 410), (396, 418, 389, 372), (422, 433, 418, 396), (432, 419, 1029, 1039), (410, 1028, 1029, 419), (432, 1039, 1051, 444), (481, 498, 487, 468), (444, 1051, 1057, 449), (460, 449, 1057, 1069), (497, 511, 498, 481), (510, 525, 511, 497), (467, 460, 1069, 1077), (516, 529, 525, 510), (467, 1077, 1088, 477), (477, 1088, 1098, 486), (528, 539, 529, 516), (538, 547, 539, 528), (546, 551, 547, 538), (486, 1098, 1116, 503), (503, 1116, 1129, 509), (468, 479, 461, 446), (446, 461, 445, 423), (422, 435, 434, 433), (435, 451, 450, 434), (461, 480, 462, 445), (479, 496, 480, 461), (409, 406, 1010, 1013), (277, 282, 273, 269), (315, 324, 308, 300), (405, 1026, 1010, 406), (331, 342, 324, 315), (412, 1031, 1032, 413), (413, 1032, 1026, 405), (411, 1030, 1031, 412), (300, 308, 293, 287), (287, 293, 282, 277), (420, 1034, 1030, 411), (269, 273, 266, 263), (264, 265, 268, 272), (272, 268, 276, 281), (281, 276, 286, 292), (298, 292, 286, 299), (298, 299, 307, 314), (314, 307, 323, 330), (330, 323, 341, 349), (349, 341, 363, 371), (371, 363, 388, 395), (332, 333, 352, 351), (333, 334, 353, 352), (334, 335, 354, 353), (335, 336, 355, 354), (336, 337, 356, 355), (337, 347, 357, 356), (347, 368, 369, 357), (368, 392, 381, 369), (392, 409, 408, 381), (351, 352, 374, 373), (352, 353, 375, 374), (353, 354, 376, 375), (354, 355, 377, 376), (355, 356, 378, 377), (356, 357, 379, 378), (357, 369, 380, 379), (369, 381, 393, 380), (381, 408, 410, 393), (397, 398, 424, 423), (398, 399, 425, 424), (399, 400, 426, 425), (400, 401, 427, 426), (401, 402, 428, 427), (402, 403, 429, 428), (403, 404, 430, 429), (404, 407, 431, 430), (407, 419, 432, 431), (373, 374, 398, 397), (374, 375, 399, 398), (375, 376, 400, 399), (376, 377, 401, 400), (377, 378, 402, 401), (378, 379, 403, 402), (379, 380, 404, 403), (380, 393, 407, 404), (393, 410, 419, 407), (423, 424, 436, 446), (424, 425, 437, 436), (425, 426, 438, 437), (426, 427, 439, 438), (427, 428, 440, 439), (428, 429, 441, 440), (429, 430, 442, 441), (442, 430, 431, 443), (443, 431, 432, 444), (446, 436, 452, 463), (436, 437, 453, 452), (437, 438, 454, 453), (438, 439, 455, 454), (439, 440, 456, 455), (440, 441, 457, 456), (457, 441, 442, 447), (447, 442, 443, 448), (448, 443, 444, 449), (463, 452, 469, 482), (452, 453, 470, 469), (453, 454, 471, 470), (454, 455, 472, 471), (455, 456, 473, 472), (456, 457, 464, 473), (464, 457, 447, 458), (458, 447, 448, 459), (459, 448, 449, 460), (482, 469, 488, 499), (469, 470, 489, 488), (470, 471, 490, 489), (471, 472, 491, 490), (472, 473, 492, 491), (473, 464, 474, 492), (474, 464, 458, 465), (465, 458, 459, 466), (466, 459, 460, 467), (499, 488, 504, 512), (488, 489, 505, 504), (489, 490, 506, 505), (490, 491, 507, 506), (491, 492, 500, 507), (492, 474, 483, 500), (483, 474, 465, 475), (475, 465, 466, 476), (476, 466, 467, 477), (512, 504, 517, 524), (504, 505, 518, 517), (505, 506, 519, 518), (506, 507, 520, 519), (507, 500, 513, 520), (500, 483, 501, 513), (483, 475, 484, 501), (484, 475, 476, 485), (476, 477, 486, 485), (524, 517, 530, 535), (517, 518, 531, 530), (518, 519, 532, 531), (519, 520, 533, 532), (520, 513, 526, 533), (513, 501, 514, 526), (501, 484, 502, 514), (484, 485, 493, 502), (485, 486, 503, 493), (535, 530, 540, 544), (530, 531, 541, 540), (531, 532, 542, 541), (532, 533, 536, 542), (533, 526, 534, 536), (526, 514, 527, 534), (514, 502, 515, 527), (502, 493, 508, 515), (493, 503, 509, 508), (316, 317, 333, 332), (317, 318, 334, 333), (318, 319, 335, 334), (319, 320, 336, 335), (320, 329, 337, 336), (329, 346, 347, 337), (346, 367, 368, 347), (367, 391, 392, 368), (392, 391, 406, 409), (301, 302, 317, 316), (302, 303, 318, 317), (303, 304, 319, 318), (304, 312, 320, 319), (312, 328, 329, 320), (328, 345, 346, 329), (345, 366, 367, 346), (367, 366, 390, 391), (391, 390, 405, 406), (278, 279, 289, 288), (279, 284, 290, 289), (284, 295, 296, 290), (295, 310, 311, 296), (310, 326, 327, 311), (326, 343, 344, 327), (343, 360, 365, 344), (360, 384, 385, 365), (384, 412, 413, 385), (288, 289, 302, 301), (289, 290, 303, 302), (290, 296, 304, 303), (296, 311, 312, 304), (311, 327, 328, 312), (327, 344, 345, 328), (344, 365, 366, 345), (365, 385, 390, 366), (385, 413, 405, 390), (270, 274, 279, 278), (274, 283, 284, 279), (283, 294, 295, 284), (294, 309, 310, 295), (309, 325, 326, 310), (325, 339, 343, 326), (339, 359, 360, 343), (359, 383, 384, 360), (383, 411, 412, 384), (267, 275, 274, 270), (275, 285, 283, 274), (285, 297, 294, 283), (297, 313, 309, 294), (313, 325, 309), (321, 339, 325), (338, 358, 359, 339), (358, 382, 383, 359), (382, 420, 411, 383), (271, 280, 275, 267), (280, 291, 285, 275), (291, 305, 297, 285), (305, 313, 297), (306, 321, 313), (322, 348, 338, 321), (348, 361, 358, 338), (361, 382, 358), (386, 415, 414, 382), (494, 478, 480, 496), (480, 478, 462), (462, 478, 450, 451), (463, 481, 468, 446), (482, 497, 481, 463), (499, 510, 497, 482), (512, 516, 510, 499), (524, 528, 516, 512), (535, 538, 528, 524), (544, 546, 538, 535), (487, 495, 479, 468), (495, 494, 496, 479), (278, 277, 269, 270), (362, 349, 371, 387), (301, 300, 287, 288), (280, 272, 281, 291), (263, 267, 270, 269), (322, 314, 330, 340), (306, 305, 292, 298), (316, 315, 300, 301), (387, 371, 395, 417), (397, 396, 372, 373), (445, 462, 451, 435), (351, 350, 331, 332), (423, 422, 396, 397), (288, 287, 277, 278), (332, 331, 315, 316), (291, 281, 292, 305), (373, 372, 350, 351), (271, 264, 272, 280), (264, 271, 267, 263), (340, 330, 349, 362), (423, 445, 435, 422), (306, 298, 314, 322), (1138, 509, 1129), (550, 562, 552, 551, 546), (548, 544, 540), (545, 540, 541), (543, 545, 541, 542), (537, 542, 536), (534, 537, 536), (523, 558, 521), (508, 521, 515), (523, 509, 1138), (558, 537, 522), (549, 550, 546), (549, 546, 544), (395, 388, 1008), (415, 1033, 414), (417, 395, 1008), (1008, 1037, 417), (417, 1037, 1036, 421), (417, 421, 387), (421, 1036, 1035, 416), (387, 421, 416, 394), (387, 394, 362), (416, 1035, 1033, 415), (394, 416, 415, 386), (362, 370, 340), (362, 394, 386, 370), (414, 420, 382), (340, 348, 322), (414, 1033, 1034, 420), (340, 370, 361, 348), (370, 386, 382, 361), (306, 313, 305), (321, 325, 313), (338, 339, 321), (322, 321, 306), (1171, 556, 558, 1174), (1169, 554, 556, 1171), (1168, 553, 554, 1169), (1174, 558, 523), (1174, 523, 1138), (554, 557, 559, 556), (553, 555, 557, 554), (559, 557, 560), (548, 540, 545), (561, 555, 552, 562), (549, 544, 548), (560, 557, 549), (550, 549, 561), (537, 559, 543), (558, 556, 559), (543, 542, 537), (523, 521, 508), (523, 508, 509), (521, 558, 522), (522, 537, 534), (521, 522, 515), (527, 522, 534), (537, 558, 559), (522, 527, 515), (545, 559, 560), (548, 560, 549), (561, 557, 555), (549, 557, 561), (550, 561, 562), (548, 545, 560), (559, 545, 543), (72, 1183, 1182, 350, 364), (1185, 55, 342, 331, 1184), (55, 1185, 1183, 72), (1184, 331, 350, 1182), (563, 856, 855, 564), (655, 979, 954, 635), (690, 702, 701, 689), (689, 701, 717, 691), (677, 1009, 979, 655), (705, 1038, 1009, 677), (716, 700, 718, 727), (691, 717, 718, 700), (716, 727, 738, 737), (777, 1110, 1099, 764), (737, 738, 744, 743), (754, 743, 744, 755), (791, 1124, 1110, 777), (804, 1140, 1124, 791), (762, 754, 755, 763), (810, 1144, 1140, 804), (762, 763, 774, 773), (773, 774, 783, 782), (822, 1154, 1144, 810), (831, 1162, 1154, 822), (838, 1166, 1162, 831), (782, 783, 797, 796), (796, 797, 809, 803), (764, 775, 756, 740), (740, 756, 739, 706), (705, 728, 1040, 1038), (728, 745, 1058, 1040), (756, 776, 757, 739), (775, 790, 776, 756), (690, 687, 699, 702), (572, 872, 863, 566), (604, 914, 898, 591), (686, 715, 699, 687), (618, 932, 914, 604), (693, 720, 721, 694), (694, 721, 715, 686), (692, 719, 720, 693), (591, 898, 883, 580), (580, 883, 872, 572), (703, 723, 719, 692), (566, 863, 856, 563), (564, 855, 858, 569), (569, 858, 866, 576), (576, 866, 876, 585), (590, 585, 876, 889), (590, 889, 897, 603), (603, 897, 913, 617), (617, 913, 931, 634), (634, 931, 953, 654), (654, 953, 978, 676), (619, 620, 637, 636), (620, 621, 638, 637), (621, 622, 639, 638), (622, 623, 640, 639), (623, 624, 641, 640), (624, 632, 642, 641), (632, 651, 652, 642), (651, 673, 664, 652), (673, 690, 689, 664), (636, 637, 657, 656), (637, 638, 658, 657), (638, 639, 659, 658), (639, 640, 660, 659), (640, 641, 661, 660), (641, 642, 662, 661), (642, 652, 663, 662), (652, 664, 674, 663), (664, 689, 691, 674), (678, 679, 707, 706), (679, 680, 708, 707), (680, 681, 709, 708), (681, 682, 710, 709), (682, 683, 711, 710), (683, 684, 712, 711), (684, 685, 713, 712), (685, 688, 714, 713), (688, 700, 716, 714), (656, 657, 679, 678), (657, 658, 680, 679), (658, 659, 681, 680), (659, 660, 682, 681), (660, 661, 683, 682), (661, 662, 684, 683), (662, 663, 685, 684), (663, 674, 688, 685), (674, 691, 700, 688), (706, 707, 729, 740), (707, 708, 730, 729), (708, 709, 731, 730), (709, 710, 732, 731), (710, 711, 733, 732), (711, 712, 734, 733), (712, 713, 735, 734), (735, 713, 714, 736), (736, 714, 716, 737), (740, 729, 746, 758), (729, 730, 747, 746), (730, 731, 748, 747), (731, 732, 749, 748), (732, 733, 750, 749), (733, 734, 751, 750), (751, 734, 735, 741), (741, 735, 736, 742), (742, 736, 737, 743), (758, 746, 765, 778), (746, 747, 766, 765), (747, 748, 767, 766), (748, 749, 768, 767), (749, 750, 769, 768), (750, 751, 759, 769), (759, 751, 741, 752), (752, 741, 742, 753), (753, 742, 743, 754), (778, 765, 784, 792), (765, 766, 785, 784), (766, 767, 786, 785), (767, 768, 787, 786), (768, 769, 788, 787), (769, 759, 770, 788), (770, 759, 752, 760), (760, 752, 753, 761), (761, 753, 754, 762), (792, 784, 798, 805), (784, 785, 799, 798), (785, 786, 800, 799), (786, 787, 801, 800), (787, 788, 793, 801), (788, 770, 779, 793), (779, 770, 760, 771), (771, 760, 761, 772), (772, 761, 762, 773), (805, 798, 811, 819), (798, 799, 812, 811), (799, 800, 813, 812), (800, 801, 814, 813), (801, 793, 806, 814), (793, 779, 794, 806), (779, 771, 780, 794), (780, 771, 772, 781), (772, 773, 782, 781), (819, 811, 823, 828), (811, 812, 824, 823), (812, 813, 825, 824), (813, 814, 826, 825), (814, 806, 820, 826), (806, 794, 807, 820), (794, 780, 795, 807), (780, 781, 789, 795), (781, 782, 796, 789), (828, 823, 832, 836), (823, 824, 833, 832), (824, 825, 834, 833), (825, 826, 829, 834), (826, 820, 827, 829), (820, 807, 821, 827), (807, 795, 808, 821), (795, 789, 802, 808), (789, 796, 803, 802), (605, 606, 620, 619), (606, 607, 621, 620), (607, 608, 622, 621), (608, 609, 623, 622), (609, 616, 624, 623), (616, 631, 632, 624), (631, 650, 651, 632), (650, 672, 673, 651), (673, 672, 687, 690), (592, 593, 606, 605), (593, 594, 607, 606), (594, 595, 608, 607), (595, 601, 609, 608), (601, 615, 616, 609), (615, 630, 631, 616), (630, 649, 650, 631), (650, 649, 671, 672), (672, 671, 686, 687), (573, 574, 582, 581), (574, 578, 583, 582), (578, 587, 588, 583), (587, 599, 600, 588), (599, 613, 614, 600), (613, 628, 629, 614), (628, 645, 648, 629), (645, 667, 668, 648), (667, 693, 694, 668), (581, 582, 593, 592), (582, 583, 594, 593), (583, 588, 595, 594), (588, 600, 601, 595), (600, 614, 615, 601), (614, 629, 630, 615), (629, 648, 649, 630), (648, 668, 671, 649), (668, 694, 686, 671), (567, 570, 574, 573), (570, 577, 578, 574), (577, 586, 587, 578), (586, 598, 599, 587), (598, 612, 613, 599), (612, 626, 628, 613), (626, 644, 645, 628), (644, 666, 667, 645), (666, 692, 693, 667), (565, 571, 570, 567), (571, 579, 577, 570), (579, 589, 586, 577), (589, 602, 598, 586), (602, 612, 598), (610, 626, 612), (625, 643, 644, 626), (643, 665, 666, 644), (665, 703, 692, 666), (568, 575, 571, 565), (575, 584, 579, 571), (584, 596, 589, 579), (596, 602, 589), (597, 610, 602), (611, 633, 625, 610), (633, 646, 643, 625), (646, 665, 643), (669, 696, 695, 665), (1106, 1089, 776, 790), (776, 1089, 757), (757, 1089, 1058, 745), (758, 777, 764, 740), (778, 791, 777, 758), (792, 804, 791, 778), (805, 810, 804, 792), (819, 822, 810, 805), (828, 831, 822, 819), (836, 838, 831, 828), (1099, 1107, 775, 764), (1107, 1106, 790, 775), (573, 572, 566, 567), (647, 634, 654, 670), (592, 591, 580, 581), (575, 569, 576, 584), (563, 565, 567, 566), (611, 603, 617, 627), (597, 596, 585, 590), (605, 604, 591, 592), (670, 654, 676, 698), (678, 677, 655, 656), (739, 757, 745, 728), (636, 635, 618, 619), (706, 705, 677, 678), (581, 580, 572, 573), (619, 618, 604, 605), (584, 576, 585, 596), (656, 655, 635, 636), (568, 564, 569, 575), (564, 568, 565, 563), (627, 617, 634, 647), (706, 739, 728, 705), (597, 590, 603, 611), (818, 803, 809), (841, 852, 1167, 1166, 838), (839, 836, 832), (837, 832, 833), (835, 837, 833, 834), (830, 834, 829), (827, 830, 829), (817, 848, 815), (802, 815, 808), (817, 803, 818), (848, 830, 816), (840, 841, 838), (840, 838, 836), (676, 978, 1008), (696, 722, 695), (698, 676, 1008), (1008, 726, 698), (698, 726, 725, 704), (698, 704, 670), (704, 725, 724, 697), (670, 704, 697, 675), (670, 675, 647), (697, 724, 722, 696), (675, 697, 696, 669), (647, 653, 627), (647, 675, 669, 653), (695, 703, 665), (627, 633, 611), (695, 722, 723, 703), (627, 653, 646, 633), (653, 669, 665, 646), (597, 602, 596), (610, 612, 602), (625, 626, 610), (611, 610, 597), (843, 846, 848, 845), (842, 844, 846, 843), (1168, 1170, 844, 842), (845, 848, 817), (845, 817, 818), (844, 847, 849, 846), (1170, 1173, 847, 844), (849, 847, 850), (839, 832, 837), (851, 1173, 1167, 852), (840, 836, 839), (850, 847, 840), (841, 840, 851), (830, 849, 835), (848, 846, 849), (835, 834, 830), (817, 815, 802), (817, 802, 803), (815, 848, 816), (816, 830, 827), (815, 816, 808), (821, 816, 827), (830, 848, 849), (816, 821, 808), (837, 849, 850), (839, 850, 840), (851, 847, 1173), (840, 847, 851), (841, 851, 852), (839, 837, 850), (849, 837, 835), (853, 854, 855, 856), (962, 940, 954, 979), (999, 998, 1012, 1013), (998, 1000, 1028, 1012), (986, 962, 979, 1009), (1016, 986, 1009, 1038), (1027, 1039, 1029, 1011), (1000, 1011, 1029, 1028), (1027, 1050, 1051, 1039), (1092, 1078, 1099, 1110), (1050, 1056, 1057, 1051), (1068, 1069, 1057, 1056), (1109, 1092, 1110, 1124), (1123, 1109, 1124, 1140), (1076, 1077, 1069, 1068), (1130, 1123, 1140, 1144), (1076, 1087, 1088, 1077), (1087, 1097, 1098, 1088), (1143, 1130, 1144, 1154), (1153, 1143, 1154, 1162), (1161, 1153, 1162, 1166), (1097, 1115, 1116, 1098), (1115, 1122, 1129, 1116), (1078, 1053, 1070, 1090), (1053, 1017, 1052, 1070), (1016, 1038, 1040, 1041), (1041, 1040, 1058, 1059), (1070, 1052, 1071, 1091), (1090, 1070, 1091, 1108), (999, 1013, 1010, 996), (867, 859, 863, 872), (905, 890, 898, 914), (995, 996, 1010, 1026), (921, 905, 914, 932), (1002, 1003, 1032, 1031), (1003, 995, 1026, 1032), (1001, 1002, 1031, 1030), (890, 877, 883, 898), (877, 867, 872, 883), (1014, 1001, 1030, 1034), (859, 853, 856, 863), (854, 862, 858, 855), (862, 871, 866, 858), (871, 882, 876, 866), (888, 889, 876, 882), (888, 904, 897, 889), (904, 920, 913, 897), (920, 939, 931, 913), (939, 961, 953, 931), (961, 985, 978, 953), (922, 941, 942, 923), (923, 942, 943, 924), (924, 943, 944, 925), (925, 944, 945, 926), (926, 945, 946, 927), (927, 946, 947, 937), (937, 947, 959, 958), (958, 959, 971, 982), (982, 971, 998, 999), (941, 963, 964, 942), (942, 964, 965, 943), (943, 965, 966, 944), (944, 966, 967, 945), (945, 967, 968, 946), (946, 968, 969, 947), (947, 969, 970, 959), (959, 970, 983, 971), (971, 983, 1000, 998), (987, 1017, 1018, 988), (988, 1018, 1019, 989), (989, 1019, 1020, 990), (990, 1020, 1021, 991), (991, 1021, 1022, 992), (992, 1022, 1023, 993), (993, 1023, 1024, 994), (994, 1024, 1025, 997), (997, 1025, 1027, 1011), (963, 987, 988, 964), (964, 988, 989, 965), (965, 989, 990, 966), (966, 990, 991, 967), (967, 991, 992, 968), (968, 992, 993, 969), (969, 993, 994, 970), (970, 994, 997, 983), (983, 997, 1011, 1000), (1017, 1053, 1042, 1018), (1018, 1042, 1043, 1019), (1019, 1043, 1044, 1020), (1020, 1044, 1045, 1021), (1021, 1045, 1046, 1022), (1022, 1046, 1047, 1023), (1023, 1047, 1048, 1024), (1048, 1049, 1025, 1024), (1049, 1050, 1027, 1025), (1053, 1072, 1060, 1042), (1042, 1060, 1061, 1043), (1043, 1061, 1062, 1044), (1044, 1062, 1063, 1045), (1045, 1063, 1064, 1046), (1046, 1064, 1065, 1047), (1065, 1054, 1048, 1047), (1054, 1055, 1049, 1048), (1055, 1056, 1050, 1049), (1072, 1093, 1079, 1060), (1060, 1079, 1080, 1061), (1061, 1080, 1081, 1062), (1062, 1081, 1082, 1063), (1063, 1082, 1083, 1064), (1064, 1083, 1073, 1065), (1073, 1066, 1054, 1065), (1066, 1067, 1055, 1054), (1067, 1068, 1056, 1055), (1093, 1111, 1100, 1079), (1079, 1100, 1101, 1080), (1080, 1101, 1102, 1081), (1081, 1102, 1103, 1082), (1082, 1103, 1104, 1083), (1083, 1104, 1084, 1073), (1084, 1074, 1066, 1073), (1074, 1075, 1067, 1066), (1075, 1076, 1068, 1067), (1111, 1125, 1117, 1100), (1100, 1117, 1118, 1101), (1101, 1118, 1119, 1102), (1102, 1119, 1120, 1103), (1103, 1120, 1112, 1104), (1104, 1112, 1094, 1084), (1094, 1085, 1074, 1084), (1085, 1086, 1075, 1074), (1086, 1087, 1076, 1075), (1125, 1139, 1131, 1117), (1117, 1131, 1132, 1118), (1118, 1132, 1133, 1119), (1119, 1133, 1134, 1120), (1120, 1134, 1126, 1112), (1112, 1126, 1113, 1094), (1094, 1113, 1095, 1085), (1095, 1096, 1086, 1085), (1086, 1096, 1097, 1087), (1139, 1150, 1145, 1131), (1131, 1145, 1146, 1132), (1132, 1146, 1147, 1133), (1133, 1147, 1148, 1134), (1134, 1148, 1141, 1126), (1126, 1141, 1127, 1113), (1113, 1127, 1114, 1095), (1095, 1114, 1105, 1096), (1096, 1105, 1115, 1097), (1150, 1159, 1155, 1145), (1145, 1155, 1156, 1146), (1146, 1156, 1157, 1147), (1147, 1157, 1151, 1148), (1148, 1151, 1149, 1141), (1141, 1149, 1142, 1127), (1127, 1142, 1128, 1114), (1114, 1128, 1121, 1105), (1105, 1121, 1122, 1115), (906, 922, 923, 907), (907, 923, 924, 908), (908, 924, 925, 909), (909, 925, 926, 910), (910, 926, 927, 919), (919, 927, 937, 936), (936, 937, 958, 957), (957, 958, 982, 981), (982, 999, 996, 981), (891, 906, 907, 892), (892, 907, 908, 893), (893, 908, 909, 894), (894, 909, 910, 902), (902, 910, 919, 918), (918, 919, 936, 935), (935, 936, 957, 956), (957, 981, 980, 956), (981, 996, 995, 980), (868, 878, 879, 869), (869, 879, 880, 874), (874, 880, 886, 885), (885, 886, 901, 900), (900, 901, 917, 916), (916, 917, 934, 933), (933, 934, 955, 950), (950, 955, 975, 974), (974, 975, 1003, 1002), (878, 891, 892, 879), (879, 892, 893, 880), (880, 893, 894, 886), (886, 894, 902, 901), (901, 902, 918, 917), (917, 918, 935, 934), (934, 935, 956, 955), (955, 956, 980, 975), (975, 980, 995, 1003), (860, 868, 869, 864), (864, 869, 874, 873), (873, 874, 885, 884), (884, 885, 900, 899), (899, 900, 916, 915), (915, 916, 933, 929), (929, 933, 950, 949), (949, 950, 974, 973), (973, 974, 1002, 1001), (857, 860, 864, 865), (865, 864, 873, 875), (875, 873, 884, 887), (887, 884, 899, 903), (903, 899, 915), (911, 915, 929), (928, 929, 949, 948), (948, 949, 973, 972), (972, 973, 1001, 1014), (861, 857, 865, 870), (870, 865, 875, 881), (881, 875, 887, 895), (895, 887, 903), (896, 903, 911), (912, 911, 928, 938), (938, 928, 948, 951), (951, 948, 972), (976, 972, 1004, 1005), (1106, 1108, 1091, 1089), (1091, 1071, 1089), (1071, 1059, 1058, 1089), (1072, 1053, 1078, 1092), (1093, 1072, 1092, 1109), (1111, 1093, 1109, 1123), (1125, 1111, 1123, 1130), (1139, 1125, 1130, 1143), (1150, 1139, 1143, 1153), (1159, 1150, 1153, 1161), (1099, 1078, 1090, 1107), (1107, 1090, 1108, 1106), (868, 860, 859, 867), (952, 977, 961, 939), (891, 878, 877, 890), (870, 881, 871, 862), (853, 859, 860, 857), (912, 930, 920, 904), (896, 888, 882, 895), (906, 891, 890, 905), (977, 1007, 985, 961), (987, 963, 962, 986), (1052, 1041, 1059, 1071), (941, 922, 921, 940), (1017, 987, 986, 1016), (878, 868, 867, 877), (922, 906, 905, 921), (881, 895, 882, 871), (963, 941, 940, 962), (861, 870, 862, 854), (854, 853, 857, 861), (930, 952, 939, 920), (1017, 1016, 1041, 1052), (896, 912, 904, 888), (1138, 1129, 1122), (1165, 1161, 1166, 1167, 1181), (1163, 1155, 1159), (1160, 1156, 1155), (1158, 1157, 1156, 1160), (1152, 1151, 1157), (1149, 1151, 1152), (1137, 1135, 1177), (1121, 1128, 1135), (1137, 1138, 1122), (1177, 1136, 1152), (1164, 1161, 1165), (1164, 1159, 1161), (985, 1008, 978), (1005, 1004, 1033), (1007, 1008, 985), (1008, 1007, 1037), (1007, 1015, 1036, 1037), (1007, 977, 1015), (1015, 1006, 1035, 1036), (977, 984, 1006, 1015), (977, 952, 984), (1006, 1005, 1033, 1035), (984, 976, 1005, 1006), (952, 930, 960), (952, 960, 976, 984), (1004, 972, 1014), (930, 912, 938), (1004, 1014, 1034, 1033), (930, 938, 951, 960), (960, 951, 972, 976), (896, 895, 903), (911, 903, 915), (928, 911, 929), (912, 896, 911), (1171, 1174, 1177, 1175), (1169, 1171, 1175, 1172), (1168, 1169, 1172, 1170), (1174, 1137, 1177), (1174, 1138, 1137), (1172, 1175, 1178, 1176), (1170, 1172, 1176, 1173), (1178, 1179, 1176), (1163, 1160, 1155), (1180, 1181, 1167, 1173), (1164, 1163, 1159), (1179, 1164, 1176), (1165, 1180, 1164), (1152, 1158, 1178), (1177, 1178, 1175), (1158, 1152, 1157), (1137, 1121, 1135), (1137, 1122, 1121), (1135, 1136, 1177), (1136, 1149, 1152), (1135, 1128, 1136), (1142, 1149, 1136), (1152, 1178, 1177), (1136, 1128, 1142), (1160, 1179, 1178), (1163, 1164, 1179), (1180, 1173, 1176), (1164, 1180, 1176), (1165, 1181, 1180), (1163, 1179, 1160), (1178, 1158, 1160), (635, 954, 940, 1182, 1183), (1185, 1184, 921, 932, 618), (618, 635, 1183, 1185), (1184, 1182, 940, 921)])
me_cube_001.use_remesh_preserve_volume = False
me_cube_001.use_remesh_preserve_attributes = False
me_cube_001.use_mirror_vertex_groups = False
me_cube_001.update()

# ---- objects
ob_cube = bpy.data.objects.new('Cube', me_cube_001)

# ---- transforms, parenting, visibility, modifiers, constraints
ob_cube.location = (0.0, 0.0, 0.0)
ob_cube.scale = (28.0, 28.0, 28.0)
ob_cube.lineart.crease_threshold = 0.0

# ---- collection membership
col_collection_1.objects.link(ob_cube)

# ---- scene / render settings (as saved in the file)
scene.frame_start = 1; scene.frame_end = 250; scene.frame_set(1)
scene.render.engine = 'BLENDER_EEVEE_NEXT'
scene.render.image_settings.color_mode = 'RGB'
scene.render.image_settings.compression = 90
scene.render.resolution_percentage = 50
scene.render.dither_intensity = 0.0
scene.cycles.use_denoising = False
scene.cycles.samples = 10
scene.cycles.sampling_pattern = 'TABULATED_SOBOL'
scene.cycles.light_sampling_threshold = 0.0
scene.cycles.use_adaptive_sampling = False
scene.cycles.use_light_tree = False
scene.cycles.blur_glossy = 0.0
scene.cycles.volume_bounces = 1
scene.cycles.pixel_filter_type = 'GAUSSIAN'
scene.cycles.sample_clamp_indirect = 0.0
scene.view_settings.view_transform = 'Standard'
bpy.context.view_layer.update()

# ---- added for rendering (the .blend has no active camera and no usable light): camera, sun
cam_auto = bpy.data.cameras.new('AutoCamera')
cam_auto.lens = 50.0
cam_auto.sensor_width = 36.0
cam_auto.clip_end = 7770.92
ob_auto_camera = bpy.data.objects.new('AutoCamera', cam_auto)
scene.collection.objects.link(ob_auto_camera)
ob_auto_camera.location = (442.789, -536.96, 354.331)
ob_auto_camera.rotation_euler = (1.09748, -7.21219e-08, 0.694738)
scene.camera = ob_auto_camera
light_auto_sun = bpy.data.lights.new('AutoSun', 'SUN')
light_auto_sun.energy = 3.0
light_auto_sun.angle = 0.0523599
ob_auto_sun = bpy.data.objects.new('AutoSun', light_auto_sun)
scene.collection.objects.link(ob_auto_sun)
ob_auto_sun.rotation_euler = (0.872665, 0.174533, 0.523599)
bpy.context.view_layer.update()
